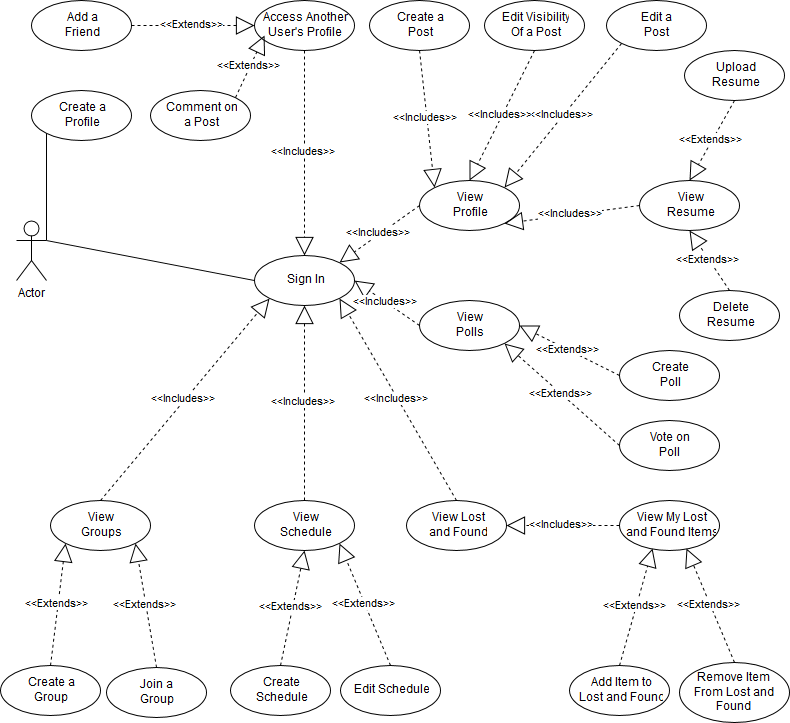

The diagram above was exported from draw.io. Its source (the exported page's mxGraphModel, read from the mxfile embedded in the PNG):
<mxGraphModel dx="1046" dy="537" grid="1" gridSize="10" guides="1" tooltips="1" connect="1" arrows="1" fold="1" page="1" pageScale="1" pageWidth="826" pageHeight="1169" background="#ffffff" math="0" shadow="0">
  <root>
    <mxCell id="0" />
    <mxCell id="1" parent="0" />
    <mxCell id="2" value="Actor" style="shape=umlActor;verticalLabelPosition=bottom;labelBackgroundColor=#ffffff;verticalAlign=top;html=1;" parent="1" vertex="1">
      <mxGeometry x="40" y="320" width="30" height="60" as="geometry" />
    </mxCell>
    <mxCell id="3" value="Create a&lt;br&gt;Profile&lt;br&gt;" style="ellipse;whiteSpace=wrap;html=1;" parent="1" vertex="1">
      <mxGeometry x="55" y="190" width="100" height="50" as="geometry" />
    </mxCell>
    <mxCell id="4" value="Sign In&lt;br&gt;" style="ellipse;whiteSpace=wrap;html=1;" parent="1" vertex="1">
      <mxGeometry x="278" y="355" width="100" height="50" as="geometry" />
    </mxCell>
    <mxCell id="6" value="View&lt;br&gt;Profile&lt;br&gt;" style="ellipse;whiteSpace=wrap;html=1;" parent="1" vertex="1">
      <mxGeometry x="443" y="280" width="100" height="50" as="geometry" />
    </mxCell>
    <mxCell id="8" value="Access Another&lt;br&gt;User's Profile&lt;br&gt;" style="ellipse;whiteSpace=wrap;html=1;" parent="1" vertex="1">
      <mxGeometry x="278" y="100" width="100" height="50" as="geometry" />
    </mxCell>
    <mxCell id="9" value="Add a&lt;br&gt;Friend&lt;br&gt;" style="ellipse;whiteSpace=wrap;html=1;" parent="1" vertex="1">
      <mxGeometry x="55" y="100" width="100" height="50" as="geometry" />
    </mxCell>
    <mxCell id="10" value="Create a&lt;br&gt;Post&lt;br&gt;" style="ellipse;whiteSpace=wrap;html=1;" parent="1" vertex="1">
      <mxGeometry x="393" y="100" width="100" height="50" as="geometry" />
    </mxCell>
    <mxCell id="12" value="Edit Visibility&lt;br&gt;Of a Post&lt;br&gt;" style="ellipse;whiteSpace=wrap;html=1;" parent="1" vertex="1">
      <mxGeometry x="508" y="100" width="100" height="50" as="geometry" />
    </mxCell>
    <mxCell id="13" value="Edit a&lt;br&gt;Post&lt;br&gt;" style="ellipse;whiteSpace=wrap;html=1;" parent="1" vertex="1">
      <mxGeometry x="630" y="100" width="100" height="50" as="geometry" />
    </mxCell>
    <mxCell id="14" value="View&lt;br&gt;Groups&lt;br&gt;" style="ellipse;whiteSpace=wrap;html=1;" parent="1" vertex="1">
      <mxGeometry x="74" y="600" width="100" height="50" as="geometry" />
    </mxCell>
    <mxCell id="15" value="Join a&lt;br&gt;Group&lt;br&gt;" style="ellipse;whiteSpace=wrap;html=1;" parent="1" vertex="1">
      <mxGeometry x="130" y="767" width="100" height="50" as="geometry" />
    </mxCell>
    <mxCell id="16" value="Create a&lt;br&gt;Group&lt;br&gt;" style="ellipse;whiteSpace=wrap;html=1;" parent="1" vertex="1">
      <mxGeometry x="24" y="765" width="100" height="50" as="geometry" />
    </mxCell>
    <mxCell id="17" value="View&lt;br&gt;Schedule&lt;br&gt;" style="ellipse;whiteSpace=wrap;html=1;" parent="1" vertex="1">
      <mxGeometry x="278" y="600" width="100" height="50" as="geometry" />
    </mxCell>
    <mxCell id="18" value="Create&lt;br&gt;Schedule&lt;br&gt;" style="ellipse;whiteSpace=wrap;html=1;" parent="1" vertex="1">
      <mxGeometry x="254" y="765" width="100" height="50" as="geometry" />
    </mxCell>
    <mxCell id="19" value="Edit Schedule&lt;br&gt;" style="ellipse;whiteSpace=wrap;html=1;" parent="1" vertex="1">
      <mxGeometry x="364" y="765" width="100" height="50" as="geometry" />
    </mxCell>
    <mxCell id="20" value="View&lt;br&gt;Resume&lt;br&gt;" style="ellipse;whiteSpace=wrap;html=1;" parent="1" vertex="1">
      <mxGeometry x="663" y="280" width="100" height="50" as="geometry" />
    </mxCell>
    <mxCell id="22" value="Upload&lt;br&gt;Resume&lt;br&gt;" style="ellipse;whiteSpace=wrap;html=1;" parent="1" vertex="1">
      <mxGeometry x="708" y="150" width="100" height="50" as="geometry" />
    </mxCell>
    <mxCell id="23" value="Delete&lt;br&gt;Resume&lt;br&gt;" style="ellipse;whiteSpace=wrap;html=1;" parent="1" vertex="1">
      <mxGeometry x="703" y="390" width="100" height="50" as="geometry" />
    </mxCell>
    <mxCell id="24" value="View Lost&lt;br&gt;and Found&lt;br&gt;" style="ellipse;whiteSpace=wrap;html=1;" parent="1" vertex="1">
      <mxGeometry x="430" y="600" width="100" height="50" as="geometry" />
    </mxCell>
    <mxCell id="25" value="View My Lost&lt;br&gt;and Found Items&lt;br&gt;" style="ellipse;whiteSpace=wrap;html=1;" parent="1" vertex="1">
      <mxGeometry x="643" y="600" width="100" height="50" as="geometry" />
    </mxCell>
    <mxCell id="26" value="Add Item to&lt;br&gt;Lost and Found&lt;br&gt;" style="ellipse;whiteSpace=wrap;html=1;" parent="1" vertex="1">
      <mxGeometry x="593" y="765" width="100" height="50" as="geometry" />
    </mxCell>
    <mxCell id="27" value="Remove Item&lt;br&gt;From Lost and Found&lt;br&gt;" style="ellipse;whiteSpace=wrap;html=1;" parent="1" vertex="1">
      <mxGeometry x="703" y="762" width="110" height="60" as="geometry" />
    </mxCell>
    <mxCell id="28" value="View&lt;br&gt;Polls&lt;br&gt;" style="ellipse;whiteSpace=wrap;html=1;" parent="1" vertex="1">
      <mxGeometry x="443" y="400" width="100" height="50" as="geometry" />
    </mxCell>
    <mxCell id="29" value="Create&lt;br&gt;Poll&lt;br&gt;" style="ellipse;whiteSpace=wrap;html=1;" parent="1" vertex="1">
      <mxGeometry x="643" y="450" width="100" height="50" as="geometry" />
    </mxCell>
    <mxCell id="30" value="Vote on&lt;br&gt;Poll&lt;br&gt;" style="ellipse;whiteSpace=wrap;html=1;" parent="1" vertex="1">
      <mxGeometry x="643" y="520" width="100" height="50" as="geometry" />
    </mxCell>
    <mxCell id="91" value="&amp;lt;&amp;lt;Includes&amp;gt;&amp;gt;" style="endArrow=block;endSize=16;endFill=0;html=1;shadow=0;exitX=0.5;exitY=1;dashed=1;" parent="1" source="8" target="4" edge="1">
      <mxGeometry x="30" y="840" width="160" as="geometry">
        <mxPoint x="30" y="840" as="sourcePoint" />
        <mxPoint x="190" y="840" as="targetPoint" />
      </mxGeometry>
    </mxCell>
    <mxCell id="92" value="&amp;lt;&amp;lt;Includes&amp;gt;&amp;gt;" style="endArrow=block;endSize=16;endFill=0;html=1;shadow=0;exitX=0;exitY=0.5;entryX=1;entryY=0;dashed=1;" parent="1" source="6" target="4" edge="1">
      <mxGeometry x="40" y="850" width="160" as="geometry">
        <mxPoint x="40" y="850" as="sourcePoint" />
        <mxPoint x="200" y="850" as="targetPoint" />
      </mxGeometry>
    </mxCell>
    <mxCell id="93" value="&amp;lt;&amp;lt;Includes&amp;gt;&amp;gt;" style="endArrow=block;endSize=16;endFill=0;html=1;shadow=0;exitX=0;exitY=0.5;dashed=1;entryX=1;entryY=0.5;" parent="1" source="28" target="4" edge="1">
      <mxGeometry x="40" y="850" width="160" as="geometry">
        <mxPoint x="338" y="160" as="sourcePoint" />
        <mxPoint x="370" y="380" as="targetPoint" />
      </mxGeometry>
    </mxCell>
    <mxCell id="94" value="&amp;lt;&amp;lt;Includes&amp;gt;&amp;gt;" style="endArrow=block;endSize=16;endFill=0;html=1;shadow=0;exitX=0.5;exitY=0;dashed=1;entryX=1;entryY=1;" parent="1" source="24" target="4" edge="1">
      <mxGeometry x="50" y="860" width="160" as="geometry">
        <mxPoint x="348" y="170" as="sourcePoint" />
        <mxPoint x="410" y="500" as="targetPoint" />
      </mxGeometry>
    </mxCell>
    <mxCell id="95" value="&amp;lt;&amp;lt;Includes&amp;gt;&amp;gt;" style="endArrow=block;endSize=16;endFill=0;html=1;shadow=0;exitX=0.5;exitY=0;dashed=1;entryX=0.5;entryY=1;" parent="1" source="17" target="4" edge="1">
      <mxGeometry x="60" y="870" width="160" as="geometry">
        <mxPoint x="358" y="180" as="sourcePoint" />
        <mxPoint x="358" y="385" as="targetPoint" />
      </mxGeometry>
    </mxCell>
    <mxCell id="96" value="&amp;lt;&amp;lt;Includes&amp;gt;&amp;gt;" style="endArrow=block;endSize=16;endFill=0;html=1;shadow=0;exitX=0.5;exitY=0;dashed=1;entryX=0;entryY=1;" parent="1" source="14" target="4" edge="1">
      <mxGeometry x="70" y="880" width="160" as="geometry">
        <mxPoint x="368" y="190" as="sourcePoint" />
        <mxPoint x="368" y="395" as="targetPoint" />
      </mxGeometry>
    </mxCell>
    <mxCell id="97" value="&amp;lt;&amp;lt;Includes&amp;gt;&amp;gt;" style="endArrow=block;endSize=16;endFill=0;html=1;shadow=0;exitX=0;exitY=0.5;dashed=1;entryX=1;entryY=0.5;" parent="1" source="25" target="24" edge="1">
      <mxGeometry x="118" y="860" width="160" as="geometry">
        <mxPoint x="611" y="485" as="sourcePoint" />
        <mxPoint x="557" y="625" as="targetPoint" />
      </mxGeometry>
    </mxCell>
    <mxCell id="98" value="&amp;lt;&amp;lt;Extends&amp;gt;&amp;gt;" style="endArrow=block;endSize=16;endFill=0;html=1;shadow=0;dashed=1;entryX=0.67;entryY=0.96;exitX=0.5;exitY=0;entryPerimeter=0;" parent="1" source="27" target="25" edge="1">
      <mxGeometry x="103" y="870" width="160" as="geometry">
        <mxPoint x="673" y="720" as="sourcePoint" />
        <mxPoint x="441" y="400" as="targetPoint" />
      </mxGeometry>
    </mxCell>
    <mxCell id="99" value="&amp;lt;&amp;lt;Extends&amp;gt;&amp;gt;" style="endArrow=block;endSize=16;endFill=0;html=1;shadow=0;dashed=1;entryX=0.33;entryY=0.96;exitX=0.5;exitY=0;entryPerimeter=0;" parent="1" source="26" target="25" edge="1">
      <mxGeometry x="113" y="880" width="160" as="geometry">
        <mxPoint x="773" y="772" as="sourcePoint" />
        <mxPoint x="738" y="653" as="targetPoint" />
      </mxGeometry>
    </mxCell>
    <mxCell id="100" value="&amp;lt;&amp;lt;Extends&amp;gt;&amp;gt;" style="endArrow=block;endSize=16;endFill=0;html=1;shadow=0;dashed=1;entryX=1;entryY=1;exitX=0.5;exitY=0;" parent="1" source="19" target="17" edge="1">
      <mxGeometry x="80" y="890" width="160" as="geometry">
        <mxPoint x="740" y="782" as="sourcePoint" />
        <mxPoint x="705" y="663" as="targetPoint" />
      </mxGeometry>
    </mxCell>
    <mxCell id="101" value="&amp;lt;&amp;lt;Extends&amp;gt;&amp;gt;" style="endArrow=block;endSize=16;endFill=0;html=1;shadow=0;dashed=1;entryX=0.5;entryY=1;exitX=0.5;exitY=0;" parent="1" source="18" target="17" edge="1">
      <mxGeometry x="90" y="900" width="160" as="geometry">
        <mxPoint x="750" y="792" as="sourcePoint" />
        <mxPoint x="715" y="673" as="targetPoint" />
      </mxGeometry>
    </mxCell>
    <mxCell id="102" value="&amp;lt;&amp;lt;Extends&amp;gt;&amp;gt;" style="endArrow=block;endSize=16;endFill=0;html=1;shadow=0;dashed=1;entryX=1;entryY=1;exitX=0.5;exitY=0;" parent="1" source="15" target="14" edge="1">
      <mxGeometry x="100" y="910" width="160" as="geometry">
        <mxPoint x="760" y="802" as="sourcePoint" />
        <mxPoint x="725" y="683" as="targetPoint" />
      </mxGeometry>
    </mxCell>
    <mxCell id="103" value="&amp;lt;&amp;lt;Extends&amp;gt;&amp;gt;" style="endArrow=block;endSize=16;endFill=0;html=1;shadow=0;dashed=1;entryX=0;entryY=1;exitX=0.5;exitY=0;" parent="1" source="16" target="14" edge="1">
      <mxGeometry x="110" y="920" width="160" as="geometry">
        <mxPoint x="770" y="812" as="sourcePoint" />
        <mxPoint x="735" y="693" as="targetPoint" />
      </mxGeometry>
    </mxCell>
    <mxCell id="104" value="&amp;lt;&amp;lt;Extends&amp;gt;&amp;gt;" style="endArrow=block;endSize=16;endFill=0;html=1;shadow=0;dashed=1;entryX=1;entryY=0.5;exitX=0;exitY=0.5;" parent="1" source="29" target="28" edge="1">
      <mxGeometry x="120" y="930" width="160" as="geometry">
        <mxPoint x="780" y="822" as="sourcePoint" />
        <mxPoint x="745" y="703" as="targetPoint" />
      </mxGeometry>
    </mxCell>
    <mxCell id="105" value="&amp;lt;&amp;lt;Extends&amp;gt;&amp;gt;" style="endArrow=block;endSize=16;endFill=0;html=1;shadow=0;dashed=1;entryX=1;entryY=1;exitX=0;exitY=0.5;" parent="1" source="30" target="28" edge="1">
      <mxGeometry x="130" y="940" width="160" as="geometry">
        <mxPoint x="790" y="832" as="sourcePoint" />
        <mxPoint x="755" y="713" as="targetPoint" />
      </mxGeometry>
    </mxCell>
    <mxCell id="106" value="&amp;lt;&amp;lt;Extends&amp;gt;&amp;gt;" style="endArrow=block;endSize=16;endFill=0;html=1;shadow=0;dashed=1;entryX=0;entryY=0.5;exitX=1;exitY=0.5;" parent="1" source="9" target="8" edge="1">
      <mxGeometry x="140" y="950" width="160" as="geometry">
        <mxPoint x="800" y="842" as="sourcePoint" />
        <mxPoint x="765" y="723" as="targetPoint" />
      </mxGeometry>
    </mxCell>
    <mxCell id="107" value="&amp;lt;&amp;lt;Includes&amp;gt;&amp;gt;" style="endArrow=block;endSize=16;endFill=0;html=1;shadow=0;exitX=0;exitY=0.5;dashed=1;entryX=1;entryY=1;" parent="1" source="20" target="6" edge="1">
      <mxGeometry x="50" y="860" width="160" as="geometry">
        <mxPoint x="503" y="485" as="sourcePoint" />
        <mxPoint x="388" y="390" as="targetPoint" />
      </mxGeometry>
    </mxCell>
    <mxCell id="108" value="&amp;lt;&amp;lt;Extends&amp;gt;&amp;gt;" style="endArrow=block;endSize=16;endFill=0;html=1;shadow=0;dashed=1;entryX=0.5;entryY=0;exitX=0.5;exitY=1;" parent="1" source="22" target="20" edge="1">
      <mxGeometry x="130" y="940" width="160" as="geometry">
        <mxPoint x="710" y="485" as="sourcePoint" />
        <mxPoint x="603" y="485" as="targetPoint" />
      </mxGeometry>
    </mxCell>
    <mxCell id="109" value="&amp;lt;&amp;lt;Extends&amp;gt;&amp;gt;" style="endArrow=block;endSize=16;endFill=0;html=1;shadow=0;dashed=1;entryX=0.5;entryY=1;exitX=0.5;exitY=0;" parent="1" source="23" target="20" edge="1">
      <mxGeometry x="140" y="950" width="160" as="geometry">
        <mxPoint x="720" y="400" as="sourcePoint" />
        <mxPoint x="613" y="495" as="targetPoint" />
      </mxGeometry>
    </mxCell>
    <mxCell id="111" value="&amp;lt;&amp;lt;Includes&amp;gt;&amp;gt;" style="endArrow=block;endSize=16;endFill=0;html=1;shadow=0;exitX=0;exitY=1;dashed=1;entryX=1;entryY=0;" parent="1" source="13" target="6" edge="1">
      <mxGeometry x="60" y="870" width="160" as="geometry">
        <mxPoint x="608" y="400" as="sourcePoint" />
        <mxPoint x="538" y="333" as="targetPoint" />
      </mxGeometry>
    </mxCell>
    <mxCell id="113" value="&amp;lt;&amp;lt;Includes&amp;gt;&amp;gt;" style="endArrow=block;endSize=16;endFill=0;html=1;shadow=0;exitX=0.5;exitY=1;dashed=1;entryX=0;entryY=0;" parent="1" source="10" target="6" edge="1">
      <mxGeometry x="70" y="880" width="160" as="geometry">
        <mxPoint x="655" y="153" as="sourcePoint" />
        <mxPoint x="538" y="297" as="targetPoint" />
      </mxGeometry>
    </mxCell>
    <mxCell id="114" value="&amp;lt;&amp;lt;Includes&amp;gt;&amp;gt;" style="endArrow=block;endSize=16;endFill=0;html=1;shadow=0;exitX=0.5;exitY=1;dashed=1;entryX=0.5;entryY=0;" parent="1" source="12" target="6" edge="1">
      <mxGeometry x="80" y="890" width="160" as="geometry">
        <mxPoint x="665" y="163" as="sourcePoint" />
        <mxPoint x="548" y="307" as="targetPoint" />
      </mxGeometry>
    </mxCell>
    <mxCell id="116" value="" style="endArrow=none;startArrow=none;endFill=0;startFill=0;html=1;shadow=0;exitX=1;exitY=0.3333333333333333;exitPerimeter=0;entryX=0;entryY=1;" parent="1" source="2" target="3" edge="1">
      <mxGeometry width="160" relative="1" as="geometry">
        <mxPoint x="30" y="840" as="sourcePoint" />
        <mxPoint x="190" y="840" as="targetPoint" />
      </mxGeometry>
    </mxCell>
    <mxCell id="117" value="" style="endArrow=none;startArrow=none;endFill=0;startFill=0;html=1;shadow=0;entryX=0;entryY=0.5;" parent="1" target="4" edge="1">
      <mxGeometry x="80" y="243" width="160" as="geometry">
        <mxPoint x="70" y="340" as="sourcePoint" />
        <mxPoint x="145" y="243" as="targetPoint" />
      </mxGeometry>
    </mxCell>
    <mxCell id="118" value="Comment on&lt;br&gt;a Post&lt;br&gt;" style="ellipse;whiteSpace=wrap;html=1;" parent="1" vertex="1">
      <mxGeometry x="174" y="190" width="100" height="50" as="geometry" />
    </mxCell>
    <mxCell id="119" value="&amp;lt;&amp;lt;Extends&amp;gt;&amp;gt;" style="endArrow=block;endSize=16;endFill=0;html=1;shadow=0;dashed=1;entryX=0;entryY=0.5;exitX=1;exitY=0;" parent="1" source="118" edge="1">
      <mxGeometry x="150" y="960" width="160" as="geometry">
        <mxPoint x="165" y="135" as="sourcePoint" />
        <mxPoint x="288" y="135" as="targetPoint" />
      </mxGeometry>
    </mxCell>
  </root>
</mxGraphModel>